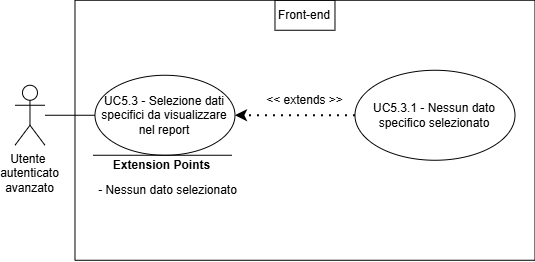

The diagram above was exported from draw.io. Its source (the exported page's mxGraphModel, read from the mxfile embedded in the PNG):
<mxGraphModel dx="519" dy="594" grid="1" gridSize="10" guides="1" tooltips="1" connect="1" arrows="1" fold="1" page="1" pageScale="1" pageWidth="827" pageHeight="1169" math="0" shadow="0">
  <root>
    <mxCell id="0" />
    <mxCell id="1" parent="0" />
    <mxCell id="hwDeBtE-5lRCNZWV2q6p-244" parent="1" style="shape=umlActor;verticalLabelPosition=bottom;verticalAlign=top;html=1;outlineConnect=0;" value="&lt;div&gt;Utente&amp;nbsp;&lt;/div&gt;&lt;div&gt;autenticato&lt;/div&gt;&lt;div&gt;avanzato&lt;/div&gt;" vertex="1">
      <mxGeometry height="60" width="30" x="701.4761904478073" y="1070.7618756975448" as="geometry" />
    </mxCell>
    <mxCell id="hwDeBtE-5lRCNZWV2q6p-245" parent="1" style="swimlane;startSize=0;" value="" vertex="1">
      <mxGeometry height="260" width="460" x="761.4761904478073" y="985.7618756975448" as="geometry">
        <mxRectangle height="40" width="50" x="270" y="110" as="alternateBounds" />
      </mxGeometry>
    </mxCell>
    <mxCell id="hwDeBtE-5lRCNZWV2q6p-246" parent="hwDeBtE-5lRCNZWV2q6p-245" style="ellipse;whiteSpace=wrap;html=1;" value="UC5.3 - Selezione dati specifici da visualizzare nel report" vertex="1">
      <mxGeometry height="80" width="140" x="20" y="75" as="geometry" />
    </mxCell>
    <mxCell id="hwDeBtE-5lRCNZWV2q6p-247" parent="hwDeBtE-5lRCNZWV2q6p-245" style="ellipse;whiteSpace=wrap;html=1;" value="UC5.3.1 - Nessun dato specifico selezionato" vertex="1">
      <mxGeometry height="90" width="160" x="280" y="70" as="geometry" />
    </mxCell>
    <mxCell id="hwDeBtE-5lRCNZWV2q6p-248" edge="1" parent="hwDeBtE-5lRCNZWV2q6p-245" source="hwDeBtE-5lRCNZWV2q6p-247" style="endArrow=classic;dashed=1;html=1;dashPattern=1 3;strokeWidth=2;rounded=0;entryX=1;entryY=0.5;entryDx=0;entryDy=0;exitX=0;exitY=0.5;exitDx=0;exitDy=0;strokeColor=default;curved=0;endFill=1;endSize=6;" target="hwDeBtE-5lRCNZWV2q6p-246" value="">
      <mxGeometry height="50" relative="1" width="50" as="geometry">
        <mxPoint x="130" y="300" as="sourcePoint" />
        <mxPoint x="180" y="250" as="targetPoint" />
      </mxGeometry>
    </mxCell>
    <mxCell id="hwDeBtE-5lRCNZWV2q6p-249" parent="hwDeBtE-5lRCNZWV2q6p-245" style="text;html=1;whiteSpace=wrap;strokeColor=none;fillColor=none;align=center;verticalAlign=middle;rounded=0;" value="&lt;div&gt;&amp;lt;&amp;lt; extends &amp;gt;&amp;gt;&lt;/div&gt;" vertex="1">
      <mxGeometry height="30" width="95" x="182.5" y="85" as="geometry" />
    </mxCell>
    <mxCell id="hwDeBtE-5lRCNZWV2q6p-250" edge="1" parent="hwDeBtE-5lRCNZWV2q6p-245" style="endArrow=none;html=1;rounded=0;" value="">
      <mxGeometry height="50" relative="1" width="50" as="geometry">
        <mxPoint x="156.75" y="155" as="sourcePoint" />
        <mxPoint x="18" y="155" as="targetPoint" />
      </mxGeometry>
    </mxCell>
    <mxCell id="hwDeBtE-5lRCNZWV2q6p-251" parent="hwDeBtE-5lRCNZWV2q6p-245" style="text;html=1;whiteSpace=wrap;strokeColor=none;fillColor=none;align=center;verticalAlign=middle;rounded=0;strokeWidth=5;" value="&lt;b&gt;Extension Points&lt;/b&gt;" vertex="1">
      <mxGeometry height="30" width="115" x="29.869999999999997" y="150" as="geometry" />
    </mxCell>
    <mxCell id="hwDeBtE-5lRCNZWV2q6p-252" parent="hwDeBtE-5lRCNZWV2q6p-245" style="text;html=1;whiteSpace=wrap;strokeColor=none;fillColor=none;align=center;verticalAlign=middle;rounded=0;" value="&lt;div align=&quot;center&quot;&gt;- Nessun dato selezionato&lt;/div&gt;" vertex="1">
      <mxGeometry height="80" width="147" x="19.999999999999996" y="150" as="geometry" />
    </mxCell>
    <mxCell id="hwDeBtE-5lRCNZWV2q6p-254" parent="hwDeBtE-5lRCNZWV2q6p-245" style="text;html=1;whiteSpace=wrap;strokeColor=default;fillColor=none;align=center;verticalAlign=middle;rounded=0;perimeterSpacing=1;" value="Front-end" vertex="1">
      <mxGeometry height="30" width="60" x="200" as="geometry" />
    </mxCell>
    <mxCell id="hwDeBtE-5lRCNZWV2q6p-253" edge="1" parent="1" source="hwDeBtE-5lRCNZWV2q6p-244" style="endArrow=none;html=1;rounded=0;entryX=0;entryY=0.5;entryDx=0;entryDy=0;" target="hwDeBtE-5lRCNZWV2q6p-246" value="">
      <mxGeometry height="50" relative="1" width="50" as="geometry">
        <mxPoint x="801.4761904478073" y="1280.7618756975448" as="sourcePoint" />
        <mxPoint x="851.4761904478073" y="1230.7618756975448" as="targetPoint" />
      </mxGeometry>
    </mxCell>
  </root>
</mxGraphModel>